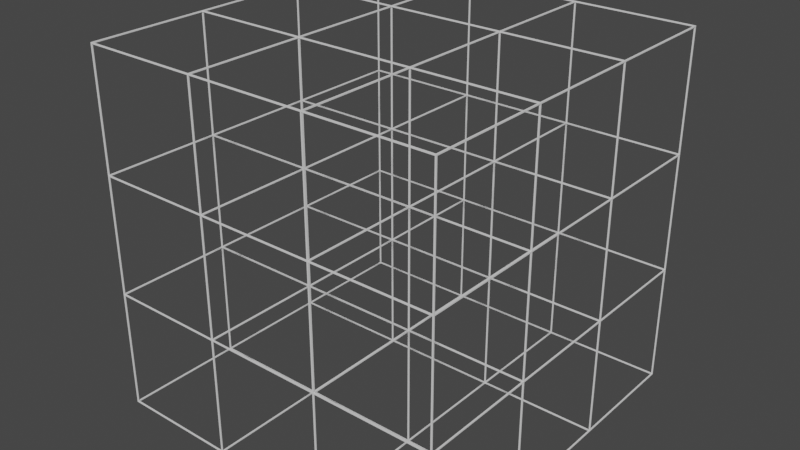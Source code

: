 # Source: matrix.blend  (saved by Blender 3.3.6; exported with 4.5.12 LTS)
import bpy
from mathutils import Matrix  # noqa: F401  (used for matrix-valued properties, if any)

bpy.ops.wm.read_factory_settings(use_empty=True)
scene = bpy.context.scene
scene.name = 'Scene'

# ---- collections
col_collection = bpy.data.collections.new('Collection'); scene.collection.children.link(col_collection)

# ---- world
world_world = bpy.data.worlds.new('World'); scene.world = world_world
world_world.use_nodes = True; world_world.node_tree.nodes.clear()
_N = world_world.node_tree.nodes; _L = world_world.node_tree.links
n0 = _N.new('ShaderNodeOutputWorld'); n0.name = 'World Output'; n0.location = (300, 300)
n1 = _N.new('ShaderNodeBackground'); n1.name = 'Background'; n1.location = (10, 300)
n1.inputs[0].default_value = (0.05088, 0.05088, 0.05088, 1.0)
_L.new(n1.outputs[0], n0.inputs[0])
n0.is_active_output = True
world_world.color = (0.05088, 0.05088, 0.05088)
world_world.use_sun_shadow = False
world_world.sun_shadow_jitter_overblur = 0.0

# ---- meshes
me_cube_001 = bpy.data.meshes.new('Cube.001')
me_cube_001.from_pydata([(-0.99, -1.01, 0.99), (-0.99, -1.01, 1.01), (-0.99, -0.99, 0.99), (-0.99, -0.99, 1.01), (0.99, -1.01, 0.99), (0.99, -1.01, 1.01), (0.99, -0.99, 0.99), (0.99, -0.99, 1.01), (1.01, -1.01, 0.99), (1.01, -1.01, 1.01), (1.01, -0.99, 0.99), (1.01, -0.99, 1.01), (-1.01, -1.01, 0.99), (-1.01, -1.01, 1.01), (-1.01, -0.99, 0.99), (-1.01, -0.99, 1.01), (-1.01, -0.99, 2.99), (0.99, -1.01, 2.99), (0.99, -0.99, 2.99), (1.01, -1.01, 2.99), (1.01, -0.99, 2.99), (0.99, -1.01, 3.01), (0.99, -0.99, 3.01), (1.01, -1.01, 3.01), (1.01, -0.99, 3.01), (-0.99, -1.01, 2.99), (-0.99, -0.99, 2.99), (-0.99, -1.01, 3.01), (-0.99, -0.99, 3.01), (-1.01, -1.01, 2.99), (-1.01, -1.01, 3.01), (-1.01, -0.99, 3.01), (2.99, -1.01, 0.99), (2.99, -1.01, 1.01), (2.99, -0.99, 0.99), (2.99, -0.99, 1.01), (3.01, -1.01, 0.99), (3.01, -1.01, 1.01), (3.01, -0.99, 0.99), (3.01, -0.99, 1.01), (2.99, -1.01, 2.99), (2.99, -0.99, 2.99), (2.99, -1.01, 3.01), (2.99, -0.99, 3.01), (3.01, -0.99, 2.99), (3.01, -1.01, 3.01), (3.01, -0.99, 3.01), (3.01, -1.01, 2.99), (-2.99, -1.01, 2.99), (-2.99, -0.99, 2.99), (-2.99, -1.01, 3.01), (-2.99, -1.01, 0.99), (-2.99, -1.01, 1.01), (-2.99, -0.99, 0.99), (-2.99, -0.99, 1.01), (-3.01, -1.01, 0.99), (-3.01, -1.01, 1.01), (-3.01, -0.99, 0.99), (-3.01, -0.99, 1.01), (-3.01, -1.01, 2.99), (-3.01, -0.99, 2.99), (-2.99, -0.99, 3.01), (-3.01, -1.01, 3.01), (-3.01, -0.99, 3.01), (2.99, -1.01, -0.99), (2.99, -0.99, -0.99), (3.01, -1.01, -0.99), (3.01, -0.99, -0.99), (0.99, -1.01, -0.99), (0.99, -0.99, -0.99), (1.01, -0.99, -0.99), (-1.01, -1.01, -0.99), (-1.01, -0.99, -0.99), (-2.99, -0.99, -0.99), (-3.01, -1.01, -0.99), (-3.01, -0.99, -0.99), (-2.99, -1.01, -1.01), (-3.01, -1.01, -1.01), (-3.01, -0.99, -1.01), (-1.01, -1.01, -1.01), (-1.01, -0.99, -1.01), (2.99, -1.01, -1.01), (2.99, -0.99, -1.01), (3.01, -1.01, -1.01), (3.01, -0.99, -1.01), (0.99, -1.01, -1.01), (0.99, -0.99, -1.01), (1.01, -1.01, -1.01), (1.01, -0.99, -1.01), (1.01, -1.01, -0.99), (-0.99, -1.01, -0.99), (-0.99, -0.99, -0.99), (-0.99, -1.01, -1.01), (-0.99, -0.99, -1.01), (-2.99, -1.01, -0.99), (-2.99, -0.99, -1.01), (-3.01, -0.99, -2.99), (-2.99, -0.99, -2.99), (-0.99, -1.01, -2.99), (-1.01, -1.01, -2.99), (-1.01, -0.99, -2.99), (-0.99, -0.99, -2.99), (0.99, -0.99, -2.99), (1.01, -1.01, -2.99), (1.01, -0.99, -2.99), (2.99, -1.01, -2.99), (2.99, -0.99, -2.99), (3.01, -1.01, -2.99), (3.01, -0.99, -2.99), (2.99, -1.01, -3.01), (2.99, -0.99, -3.01), (3.01, -1.01, -3.01), (3.01, -0.99, -3.01), (1.01, -1.01, -3.01), (1.01, -0.99, -3.01), (0.99, -1.01, -2.99), (0.99, -1.01, -3.01), (0.99, -0.99, -3.01), (-0.99, -1.01, -3.01), (-0.99, -0.99, -3.01), (-1.01, -1.01, -3.01), (-1.01, -0.99, -3.01), (-2.99, -1.01, -2.99), (-2.99, -1.01, -3.01), (-2.99, -0.99, -3.01), (-3.01, -1.01, -2.99), (-3.01, -1.01, -3.01), (-3.01, -0.99, -3.01), (-0.99, 0.99, 0.99), (-0.99, 0.99, 1.01), (0.99, 0.99, 0.99), (0.99, 0.99, 1.01), (1.01, 0.99, 0.99), (1.01, 0.99, 1.01), (-1.01, 0.99, 0.99), (-1.01, 0.99, 1.01), (0.99, 0.99, 2.99), (1.01, 0.99, 2.99), (0.99, 0.99, 3.01), (1.01, 0.99, 3.01), (-0.99, 0.99, 2.99), (-0.99, 0.99, 3.01), (-1.01, 0.99, 2.99), (-1.01, 0.99, 3.01), (2.99, 0.99, 0.99), (2.99, 0.99, 1.01), (3.01, 0.99, 0.99), (3.01, 0.99, 1.01), (2.99, 0.99, 3.01), (3.01, 0.99, 3.01), (2.99, 0.99, 2.99), (3.01, 0.99, 2.99), (-2.99, 0.99, 2.99), (-2.99, 0.99, 0.99), (-2.99, 0.99, 1.01), (-3.01, 0.99, 0.99), (-3.01, 0.99, 1.01), (-3.01, 0.99, 2.99), (-2.99, 0.99, 3.01), (-3.01, 0.99, 3.01), (2.99, 0.99, -0.99), (3.01, 0.99, -0.99), (0.99, 0.99, -0.99), (-1.01, 0.99, -0.99), (-3.01, 0.99, -0.99), (-3.01, 0.99, -1.01), (-0.99, 0.99, -1.01), (-1.01, 0.99, -1.01), (2.99, 0.99, -1.01), (3.01, 0.99, -1.01), (0.99, 0.99, -1.01), (1.01, 0.99, -0.99), (1.01, 0.99, -1.01), (-0.99, 0.99, -0.99), (-2.99, 0.99, -0.99), (-2.99, 0.99, -1.01), (-3.01, 0.99, -2.99), (-2.99, 0.99, -2.99), (-0.99, 0.99, -2.99), (1.01, 0.99, -2.99), (2.99, 0.99, -2.99), (3.01, 0.99, -2.99), (2.99, 0.99, -3.01), (3.01, 0.99, -3.01), (1.01, 0.99, -3.01), (0.99, 0.99, -2.99), (0.99, 0.99, -3.01), (-0.99, 0.99, -3.01), (-1.01, 0.99, -2.99), (-1.01, 0.99, -3.01), (-2.99, 0.99, -3.01), (-3.01, 0.99, -3.01), (-0.99, 1.01, 0.99), (-0.99, 1.01, 1.01), (0.99, 1.01, 0.99), (0.99, 1.01, 1.01), (1.01, 1.01, 0.99), (1.01, 1.01, 1.01), (-1.01, 1.01, 0.99), (-1.01, 1.01, 1.01), (0.99, 1.01, 2.99), (1.01, 1.01, 2.99), (0.99, 1.01, 3.01), (1.01, 1.01, 3.01), (-0.99, 1.01, 2.99), (-0.99, 1.01, 3.01), (-1.01, 1.01, 2.99), (-1.01, 1.01, 3.01), (2.99, 1.01, 0.99), (2.99, 1.01, 1.01), (3.01, 1.01, 0.99), (3.01, 1.01, 1.01), (2.99, 1.01, 2.99), (2.99, 1.01, 3.01), (3.01, 1.01, 3.01), (3.01, 1.01, 2.99), (-2.99, 1.01, 3.01), (-2.99, 1.01, 0.99), (-2.99, 1.01, 1.01), (-3.01, 1.01, 0.99), (-3.01, 1.01, 1.01), (-2.99, 1.01, 2.99), (-3.01, 1.01, 2.99), (-3.01, 1.01, 3.01), (2.99, 1.01, -0.99), (3.01, 1.01, -0.99), (0.99, 1.01, -0.99), (1.01, 1.01, -0.99), (-1.01, 1.01, -0.99), (-3.01, 1.01, -0.99), (-2.99, 1.01, -1.01), (-3.01, 1.01, -1.01), (-1.01, 1.01, -1.01), (2.99, 1.01, -1.01), (3.01, 1.01, -1.01), (0.99, 1.01, -1.01), (1.01, 1.01, -1.01), (-0.99, 1.01, -0.99), (-0.99, 1.01, -1.01), (-2.99, 1.01, -0.99), (-3.01, 1.01, -2.99), (-2.99, 1.01, -2.99), (-0.99, 1.01, -2.99), (0.99, 1.01, -2.99), (1.01, 1.01, -2.99), (2.99, 1.01, -2.99), (3.01, 1.01, -2.99), (2.99, 1.01, -3.01), (3.01, 1.01, -3.01), (1.01, 1.01, -3.01), (0.99, 1.01, -3.01), (-0.99, 1.01, -3.01), (-1.01, 1.01, -2.99), (-1.01, 1.01, -3.01), (-2.99, 1.01, -3.01), (-3.01, 1.01, -3.01), (-0.99, -2.99, 0.99), (-0.99, -2.99, 1.01), (0.99, -2.99, 0.99), (0.99, -2.99, 1.01), (1.01, -2.99, 0.99), (1.01, -2.99, 1.01), (-1.01, -2.99, 0.99), (-1.01, -2.99, 1.01), (0.99, -2.99, 2.99), (1.01, -2.99, 2.99), (0.99, -2.99, 3.01), (1.01, -2.99, 3.01), (-0.99, -2.99, 2.99), (-0.99, -2.99, 3.01), (-1.01, -2.99, 2.99), (-1.01, -2.99, 3.01), (2.99, -2.99, 0.99), (2.99, -2.99, 1.01), (3.01, -2.99, 0.99), (3.01, -2.99, 1.01), (2.99, -2.99, 2.99), (2.99, -2.99, 3.01), (3.01, -2.99, 3.01), (3.01, -2.99, 2.99), (-2.99, -2.99, 2.99), (-2.99, -2.99, 0.99), (-2.99, -2.99, 1.01), (-3.01, -2.99, 0.99), (-3.01, -2.99, 1.01), (-3.01, -2.99, 2.99), (-2.99, -2.99, 3.01), (-3.01, -2.99, 3.01), (2.99, -2.99, -0.99), (3.01, -2.99, -0.99), (0.99, -2.99, -0.99), (-1.01, -2.99, -0.99), (-2.99, -2.99, -0.99), (-3.01, -2.99, -0.99), (-3.01, -2.99, -1.01), (-0.99, -2.99, -1.01), (-1.01, -2.99, -1.01), (2.99, -2.99, -1.01), (3.01, -2.99, -1.01), (0.99, -2.99, -1.01), (1.01, -2.99, -1.01), (1.01, -2.99, -0.99), (-0.99, -2.99, -0.99), (-2.99, -2.99, -1.01), (-2.99, -2.99, -2.99), (-3.01, -2.99, -2.99), (-0.99, -2.99, -2.99), (0.99, -2.99, -2.99), (1.01, -2.99, -2.99), (2.99, -2.99, -2.99), (3.01, -2.99, -2.99), (2.99, -2.99, -3.01), (3.01, -2.99, -3.01), (1.01, -2.99, -3.01), (0.99, -2.99, -3.01), (-0.99, -2.99, -3.01), (-1.01, -2.99, -2.99), (-1.01, -2.99, -3.01), (-2.99, -2.99, -3.01), (-3.01, -2.99, -3.01), (-0.99, -3.01, 0.99), (-0.99, -3.01, 1.01), (0.99, -3.01, 0.99), (0.99, -3.01, 1.01), (1.01, -3.01, 0.99), (1.01, -3.01, 1.01), (-1.01, -3.01, 0.99), (-1.01, -3.01, 1.01), (-0.99, -3.01, 2.99), (-1.01, -3.01, 2.99), (0.99, -3.01, 2.99), (1.01, -3.01, 2.99), (0.99, -3.01, 3.01), (1.01, -3.01, 3.01), (-0.99, -3.01, 3.01), (-1.01, -3.01, 3.01), (2.99, -3.01, 0.99), (2.99, -3.01, 1.01), (3.01, -3.01, 0.99), (3.01, -3.01, 1.01), (2.99, -3.01, 2.99), (2.99, -3.01, 3.01), (3.01, -3.01, 3.01), (3.01, -3.01, 2.99), (-2.99, -3.01, 2.99), (-2.99, -3.01, 0.99), (-2.99, -3.01, 1.01), (-3.01, -3.01, 0.99), (-3.01, -3.01, 1.01), (-3.01, -3.01, 2.99), (-2.99, -3.01, 3.01), (-3.01, -3.01, 3.01), (2.99, -3.01, -0.99), (3.01, -3.01, -0.99), (0.99, -3.01, -0.99), (1.01, -3.01, -0.99), (-1.01, -3.01, -0.99), (-2.99, -3.01, -0.99), (-3.01, -3.01, -0.99), (-2.99, -3.01, -1.01), (-3.01, -3.01, -1.01), (-1.01, -3.01, -1.01), (2.99, -3.01, -1.01), (3.01, -3.01, -1.01), (0.99, -3.01, -1.01), (1.01, -3.01, -1.01), (-0.99, -3.01, -0.99), (-0.99, -3.01, -1.01), (-2.99, -3.01, -2.99), (-1.01, -3.01, -2.99), (2.99, -3.01, -2.99), (3.01, -3.01, -2.99), (2.99, -3.01, -3.01), (3.01, -3.01, -3.01), (1.01, -3.01, -2.99), (1.01, -3.01, -3.01), (0.99, -3.01, -2.99), (0.99, -3.01, -3.01), (-0.99, -3.01, -2.99), (-0.99, -3.01, -3.01), (-1.01, -3.01, -3.01), (-2.99, -3.01, -3.01), (-3.01, -3.01, -2.99), (-3.01, -3.01, -3.01), (-0.99, 2.99, 0.99), (-0.99, 2.99, 1.01), (0.99, 2.99, 0.99), (0.99, 2.99, 1.01), (1.01, 2.99, 0.99), (1.01, 2.99, 1.01), (-1.01, 2.99, 0.99), (-1.01, 2.99, 1.01), (-1.01, 2.99, 2.99), (0.99, 2.99, 2.99), (1.01, 2.99, 2.99), (0.99, 2.99, 3.01), (1.01, 2.99, 3.01), (-0.99, 2.99, 2.99), (-0.99, 2.99, 3.01), (-1.01, 2.99, 3.01), (2.99, 2.99, 0.99), (2.99, 2.99, 1.01), (3.01, 2.99, 0.99), (3.01, 2.99, 1.01), (2.99, 2.99, 2.99), (2.99, 2.99, 3.01), (3.01, 2.99, 3.01), (3.01, 2.99, 2.99), (-2.99, 2.99, 0.99), (-2.99, 2.99, 1.01), (-3.01, 2.99, 0.99), (-3.01, 2.99, 1.01), (-2.99, 2.99, 2.99), (-3.01, 2.99, 2.99), (-2.99, 2.99, 3.01), (-3.01, 2.99, 3.01), (2.99, 2.99, -0.99), (3.01, 2.99, -0.99), (0.99, 2.99, -0.99), (1.01, 2.99, -0.99), (-1.01, 2.99, -0.99), (-3.01, 2.99, -0.99), (-3.01, 2.99, -1.01), (-1.01, 2.99, -1.01), (2.99, 2.99, -1.01), (3.01, 2.99, -1.01), (0.99, 2.99, -1.01), (1.01, 2.99, -1.01), (-0.99, 2.99, -0.99), (-0.99, 2.99, -1.01), (-2.99, 2.99, -0.99), (-2.99, 2.99, -1.01), (-2.99, 2.99, -2.99), (-0.99, 2.99, -2.99), (0.99, 2.99, -2.99), (2.99, 2.99, -2.99), (3.01, 2.99, -2.99), (2.99, 2.99, -3.01), (3.01, 2.99, -3.01), (1.01, 2.99, -2.99), (1.01, 2.99, -3.01), (0.99, 2.99, -3.01), (-0.99, 2.99, -3.01), (-1.01, 2.99, -2.99), (-1.01, 2.99, -3.01), (-2.99, 2.99, -3.01), (-3.01, 2.99, -2.99), (-3.01, 2.99, -3.01), (-0.99, 3.01, 0.99), (-0.99, 3.01, 1.01), (0.99, 3.01, 0.99), (0.99, 3.01, 1.01), (1.01, 3.01, 0.99), (1.01, 3.01, 1.01), (-1.01, 3.01, 0.99), (-1.01, 3.01, 1.01), (-0.99, 3.01, 2.99), (0.99, 3.01, 2.99), (1.01, 3.01, 2.99), (0.99, 3.01, 3.01), (1.01, 3.01, 3.01), (-0.99, 3.01, 3.01), (-1.01, 3.01, 2.99), (-1.01, 3.01, 3.01), (2.99, 3.01, 0.99), (2.99, 3.01, 1.01), (3.01, 3.01, 0.99), (3.01, 3.01, 1.01), (2.99, 3.01, 2.99), (2.99, 3.01, 3.01), (3.01, 3.01, 2.99), (3.01, 3.01, 3.01), (-2.99, 3.01, 2.99), (-2.99, 3.01, 3.01), (-2.99, 3.01, 0.9902), (-2.99, 3.01, 1.01), (-3.01, 3.01, 0.9902), (-3.01, 3.01, 1.01), (-3.01, 3.01, 2.99), (-3.01, 3.01, 3.01), (2.99, 3.01, -0.99), (3.01, 3.01, -0.99), (0.99, 3.01, -0.99), (1.01, 3.01, -0.99), (-1.01, 3.01, -0.99), (-2.99, 3.01, -0.99), (-3.01, 3.01, -0.99), (-3.01, 3.01, -1.01), (-0.99, 3.01, -1.01), (-1.01, 3.01, -1.01), (2.99, 3.01, -1.01), (3.01, 3.01, -1.01), (0.99, 3.01, -1.01), (1.01, 3.01, -1.01), (-0.99, 3.01, -0.99), (-2.99, 3.01, -1.01), (-1.01, 3.01, -2.99), (-0.99, 3.01, -2.99), (0.99, 3.01, -2.99), (2.99, 3.01, -2.99), (3.01, 3.01, -2.99), (2.99, 3.01, -3.01), (3.01, 3.01, -3.01), (1.01, 3.01, -2.99), (1.01, 3.01, -3.01), (0.99, 3.01, -3.01), (-0.99, 3.01, -3.01), (-1.01, 3.01, -3.01), (-2.99, 3.01, -2.99), (-2.99, 3.01, -3.01), (-3.01, 3.01, -2.99), (-3.01, 3.01, -3.01)], [(260, 8), (32, 272), (281, 51), (12, 262), (144, 34), (10, 132), (296, 79), (263, 13), (133, 11), (35, 145), (170, 86), (52, 282), (80, 167), (154, 54), (15, 135), (273, 33), (9, 261), (134, 14), (53, 153), (85, 299), (290, 68), (69, 162), (160, 65), (72, 163), (2, 128), (130, 6), (7, 131), (129, 3), (136, 18), (106, 180), (20, 137), (168, 82), (394, 201), (197, 389), (408, 217), (401, 209), (391, 199), (198, 390), (193, 385), (384, 192), (228, 420), (388, 196), (423, 232), (64, 288), (291, 71), (17, 264), (309, 105), (258, 4), (257, 1), (81, 297), (256, 0), (259, 5), (265, 19), (200, 393), (387, 195), (409, 218), (235, 426), (233, 424), (435, 245), (400, 208), (386, 194), (224, 416), (226, 418)], [(1, 3, 26, 25), (120, 118, 315, 317), (2, 6, 4, 0), (7, 3, 1, 5), (11, 9, 33, 35), (4, 6, 69, 68), (9, 11, 20, 19), (70, 88, 172, 171), (2, 0, 90, 91), (16, 142, 140, 26), (25, 29, 16, 26), (78, 75, 164, 165), (15, 13, 29, 16), (98, 99, 316, 306), (7, 5, 17, 18), (100, 101, 178, 188), (22, 21, 23, 24), (104, 179, 185, 102), (119, 121, 189, 187), (87, 89, 301, 300), (18, 17, 25, 26), (21, 22, 28, 27), (16, 29, 48, 49), (27, 28, 31, 30), (115, 307, 308, 103), (8, 10, 34, 32), (38, 39, 37, 36), (38, 36, 66, 67), (37, 39, 44, 47), (40, 47, 44, 41), (24, 23, 42, 43), (19, 20, 41, 40), (47, 44, 46, 45), (43, 42, 45, 46), (36, 37, 275, 274), (57, 58, 156, 155), (35, 33, 40, 41), (49, 61, 50, 48), (83, 66, 289, 298), (30, 31, 61, 50), (41, 150, 151, 44), (13, 15, 54, 52), (14, 12, 51, 53), (55, 56, 58, 57), (94, 292, 303, 76), (53, 51, 94, 73), (58, 56, 59, 60), (52, 54, 49, 48), (50, 61, 63, 62), (111, 107, 310, 312), (60, 59, 62, 63), (67, 66, 83, 84), (67, 84, 169, 161), (32, 34, 65, 64), (47, 279, 276, 40), (39, 38, 146, 147), (95, 175, 174, 73), (56, 55, 283, 284), (10, 8, 89, 70), (12, 14, 72, 71), (108, 112, 183, 181), (74, 75, 78, 77), (55, 57, 75, 74), (112, 110, 182, 183), (73, 95, 76, 94), (22, 24, 139, 138), (88, 87, 103, 104), (68, 69, 91, 90), (82, 81, 87, 88), (70, 88, 87, 89), (64, 65, 70, 89), (126, 123, 318, 319), (90, 92, 93, 91), (86, 85, 92, 93), (45, 42, 277, 278), (80, 79, 76, 95), (71, 72, 73, 94), (97, 96, 125, 122), (95, 76, 122, 97), (109, 111, 312, 311), (77, 78, 96, 125), (101, 100, 99, 98), (79, 80, 100, 99), (23, 21, 266, 267), (93, 92, 98, 101), (115, 103, 104, 102), (85, 86, 102, 115), (43, 46, 149, 148), (81, 82, 106, 105), (84, 83, 107, 108), (109, 110, 112, 111), (108, 107, 111, 112), (110, 109, 113, 114), (122, 125, 305, 304), (96, 97, 177, 176), (105, 106, 104, 103), (117, 116, 118, 119), (114, 113, 116, 117), (124, 127, 191, 190), (115, 102, 101, 98), (62, 59, 285, 287), (119, 118, 120, 121), (121, 120, 123, 124), (99, 100, 97, 122), (125, 96, 127, 126), (48, 50, 286, 280), (124, 123, 126, 127), (174, 163, 228, 239), (186, 187, 251, 250), (151, 215, 212, 150), (132, 171, 227, 196), (167, 175, 230, 232), (149, 151, 215, 214), (162, 130, 194, 226), (175, 174, 239, 230), (185, 179, 244, 243), (150, 137, 201, 212), (170, 166, 238, 235), (184, 186, 250, 249), (139, 148, 213, 203), (160, 144, 208, 224), (173, 162, 226, 237), (146, 161, 225, 210), (166, 238, 237, 173), (179, 180, 245, 244), (171, 160, 224, 227), (182, 184, 249, 247), (158, 216, 221, 152), (168, 172, 236, 233), (129, 131, 195, 193), (147, 146, 210, 211), (157, 159, 223, 222), (172, 171, 227, 236), (130, 128, 192, 194), (144, 132, 196, 208), (159, 158, 216, 223), (181, 183, 248, 246), (133, 145, 209, 197), (152, 154, 218, 221), (183, 182, 247, 248), (156, 157, 222, 220), (169, 181, 246, 234), (143, 141, 205, 207), (161, 169, 234, 225), (180, 168, 233, 245), (140, 204, 206, 142), (49, 152, 158, 61), (91, 93, 166, 173), (114, 117, 186, 184), (63, 61, 158, 159), (31, 28, 141, 143), (127, 96, 176, 191), (60, 63, 159, 157), (46, 44, 151, 149), (254, 255, 447, 445), (239, 230, 431, 430), (255, 240, 446, 447), (231, 229, 421, 422), (202, 203, 396, 395), (242, 433, 443, 252), (221, 412, 414, 216), (251, 253, 444, 442), (212, 404, 407, 215), (241, 432, 446, 240), (206, 392, 397, 204), (213, 214, 406, 405), (148, 149, 214, 213), (178, 185, 243, 242), (177, 176, 240, 241), (128, 173, 237, 192), (140, 129, 193, 204), (175, 177, 241, 230), (163, 134, 198, 228), (151, 147, 211, 215), (135, 142, 206, 199), (187, 189, 253, 251), (176, 165, 231, 240), (145, 150, 212, 209), (188, 252, 242, 178), (153, 174, 239, 217), (137, 133, 197, 201), (164, 155, 219, 229), (142, 152, 221, 206), (131, 136, 200, 195), (189, 190, 254, 253), (166, 178, 242, 238), (138, 139, 203, 202), (177, 188, 252, 241), (188, 167, 232, 252), (165, 164, 229, 231), (158, 143, 207, 216), (191, 176, 240, 255), (190, 191, 255, 254), (134, 153, 217, 198), (172, 179, 244, 236), (154, 135, 199, 218), (136, 140, 204, 200), (185, 170, 235, 243), (155, 156, 220, 219), (141, 138, 202, 205), (308, 307, 376, 374), (277, 267, 333, 341), (272, 288, 352, 336), (290, 302, 366, 354), (289, 274, 338, 353), (302, 366, 367, 295), (309, 308, 374, 370), (288, 301, 355, 352), (313, 311, 372, 375), (259, 257, 321, 323), (287, 285, 349, 351), (300, 297, 362, 365), (256, 258, 322, 320), (274, 275, 339, 338), (280, 344, 350, 286), (301, 300, 365, 355), (260, 272, 336, 324), (286, 287, 351, 350), (312, 310, 371, 373), (273, 261, 325, 337), (285, 284, 348, 349), (311, 312, 373, 372), (282, 280, 344, 346), (310, 298, 363, 371), (270, 329, 328, 268), (298, 289, 353, 363), (297, 309, 370, 362), (269, 271, 335, 334), (308, 300, 365, 374), (268, 264, 330, 328), (284, 283, 347, 348), (299, 307, 376, 364), (266, 269, 334, 332), (281, 262, 326, 345), (319, 318, 381, 383), (263, 282, 346, 327), (74, 77, 294, 293), (27, 30, 271, 269), (29, 25, 268, 270), (116, 113, 313, 314), (92, 90, 302, 295), (50, 62, 287, 286), (47, 45, 278, 279), (125, 126, 319, 305), (323, 322, 324, 325), (322, 323, 321, 320), (320, 321, 327, 326), (327, 321, 328, 329), (330, 331, 333, 332), (323, 325, 331, 330), (330, 332, 334, 328), (328, 334, 335, 329), (337, 336, 338, 339), (325, 324, 336, 337), (333, 331, 340, 341), (341, 340, 343, 342), (337, 339, 343, 340), (329, 335, 350, 344), (326, 327, 346, 345), (345, 346, 348, 347), (348, 346, 344, 349), (349, 344, 350, 351), (338, 336, 352, 353), (324, 322, 354, 355), (320, 326, 356, 366), (345, 347, 358, 357), (357, 358, 360, 359), (366, 356, 361, 367), (363, 362, 370, 371), (355, 354, 364, 365), (353, 352, 362, 363), (362, 352, 355, 365), (364, 354, 366, 367), (361, 356, 357, 359), (359, 360, 382, 368), (367, 361, 369, 378), (365, 364, 376, 374), (371, 370, 372, 373), (375, 374, 376, 377), (372, 370, 374, 375), (377, 376, 378, 379), (380, 369, 368, 381), (379, 378, 369, 380), (381, 368, 382, 383), (295, 299, 364, 367), (265, 276, 340, 331), (314, 313, 375, 377), (292, 303, 359, 357), (258, 290, 354, 322), (279, 278, 342, 343), (303, 296, 361, 359), (301, 260, 324, 355), (276, 340, 343, 279), (315, 314, 377, 379), (291, 292, 357, 356), (278, 277, 341, 342), (307, 306, 378, 376), (305, 304, 368, 382), (302, 256, 320, 366), (257, 268, 328, 321), (304, 303, 359, 368), (262, 291, 356, 326), (275, 279, 343, 339), (270, 263, 327, 329), (306, 316, 369, 378), (276, 273, 337, 340), (317, 315, 379, 380), (294, 305, 382, 360), (292, 281, 345, 357), (261, 265, 331, 325), (283, 293, 358, 347), (280, 270, 329, 344), (264, 259, 323, 330), (316, 304, 368, 369), (296, 316, 369, 361), (271, 286, 350, 335), (267, 266, 332, 333), (318, 317, 380, 381), (306, 295, 367, 378), (293, 294, 360, 358), (305, 319, 383, 382), (419, 416, 480, 483), (437, 440, 504, 501), (414, 473, 472, 412), (424, 427, 493, 490), (385, 387, 451, 449), (403, 402, 466, 467), (413, 415, 479, 478), (427, 419, 483, 493), (386, 384, 448, 450), (400, 388, 452, 464), (415, 414, 473, 479), (436, 438, 502, 500), (389, 401, 465, 453), (412, 409, 475, 472), (438, 437, 501, 502), (411, 413, 478, 477), (425, 436, 500, 491), (399, 398, 461, 463), (417, 425, 491, 481), (435, 424, 490, 499), (397, 456, 462, 392), (427, 439, 503, 493), (398, 395, 459, 461), (410, 411, 477, 476), (434, 426, 492, 498), (393, 397, 456, 457), (409, 391, 455, 475), (428, 429, 488, 494), (446, 510, 508, 432), (390, 408, 474, 454), (439, 503, 498, 434), (445, 447, 511, 509), (430, 485, 495, 431), (429, 433, 497, 488), (447, 446, 510, 511), (414, 399, 463, 473), (422, 421, 486, 487), (443, 423, 489, 496), (244, 439, 434, 243), (219, 220, 411, 410), (225, 234, 425, 417), (207, 205, 398, 399), (248, 247, 437, 438), (246, 248, 438, 436), (227, 236, 427, 419), (223, 216, 414, 415), (222, 223, 415, 413), (211, 210, 402, 403), (238, 429, 428, 237), (249, 250, 441, 440), (214, 215, 407, 406), (448, 449, 451, 450), (450, 451, 453, 452), (455, 454, 474, 475), (449, 448, 454, 455), (449, 455, 462, 456), (453, 451, 457, 458), (458, 457, 459, 460), (458, 460, 469, 468), (459, 457, 456, 461), (461, 456, 462, 463), (452, 453, 465, 464), (464, 465, 467, 466), (468, 469, 471, 470), (467, 465, 468, 470), (463, 462, 472, 473), (475, 474, 476, 477), (472, 478, 479, 473), (475, 477, 478, 472), (464, 466, 481, 480), (480, 481, 491, 490), (450, 452, 483, 482), (484, 494, 488, 489), (454, 448, 494, 484), (476, 474, 485, 486), (487, 495, 508, 510), (486, 485, 495, 487), (489, 488, 497, 496), (484, 489, 495, 485), (482, 483, 493, 492), (480, 490, 493, 483), (482, 492, 488, 494), (492, 493, 503, 498), (499, 500, 502, 501), (490, 491, 500, 499), (499, 501, 504, 503), (503, 504, 505, 498), (497, 506, 507, 496), (498, 505, 506, 497), (508, 509, 511, 510), (496, 507, 509, 508), (439, 435, 499, 503), (402, 417, 481, 466), (428, 418, 482, 494), (416, 400, 464, 480), (396, 405, 469, 460), (440, 441, 505, 504), (426, 429, 488, 492), (404, 394, 458, 468), (418, 386, 450, 482), (406, 407, 470, 471), (423, 431, 495, 489), (388, 419, 483, 452), (407, 470, 468, 404), (441, 442, 506, 505), (430, 420, 484, 485), (405, 406, 471, 469), (433, 434, 498, 497), (384, 428, 494, 448), (397, 385, 449, 456), (431, 432, 508, 495), (420, 390, 454, 484), (407, 403, 467, 470), (391, 392, 462, 455), (442, 444, 507, 506), (446, 422, 487, 510), (401, 404, 468, 465), (443, 496, 497, 433), (408, 430, 485, 474), (394, 389, 453, 458), (421, 410, 476, 486), (392, 412, 472, 462), (387, 393, 457, 451), (444, 445, 509, 507), (395, 396, 460, 459), (432, 443, 496, 508), (296, 291, 420, 423), (317, 316, 443, 444), (314, 307, 434, 441), (245, 247, 254, 241), (106, 110, 124, 97), (309, 311, 318, 304), (313, 440, 439, 308), (315, 442, 433, 306), (318, 445, 432, 304), (109, 105, 122, 123), (180, 177, 190, 182), (432, 445, 437, 435), (309, 435, 437, 311), (299, 290, 418, 426), (297, 288, 416, 424), (224, 233, 230, 239), (65, 82, 95, 73), (292, 288, 297, 303), (64, 94, 76, 81), (168, 160, 174, 175), (424, 416, 430, 431), (209, 208, 217, 218), (35, 34, 53, 54), (273, 272, 281, 282), (261, 260, 388, 389), (257, 256, 384, 385), (282, 281, 408, 409), (33, 52, 51, 32), (145, 154, 153, 144), (400, 401, 409, 408), (263, 391, 390, 262), (259, 387, 386, 258), (272, 273, 401, 400), (212, 221, 216, 213), (41, 49, 61, 43), (276, 280, 286, 277), (267, 265, 394, 396), (269, 268, 397, 398), (40, 42, 50, 48), (158, 152, 150, 148), (405, 414, 412, 404), (271, 399, 392, 270), (266, 395, 393, 264), (276, 277, 405, 404), (48, 59, 125, 122), (25, 29, 99, 98), (19, 17, 115, 103), (40, 105, 107, 47), (152, 157, 176, 177), (150, 180, 181, 151), (136, 185, 179, 137), (142, 188, 178, 140), (413, 446, 432, 412), (404, 435, 436, 407), (222, 221, 241, 240), (215, 246, 245, 212), (201, 244, 243, 200), (204, 242, 252, 206), (44, 108, 106, 41), (60, 49, 97, 96), (285, 280, 304, 305), (279, 310, 309, 276), (16, 26, 101, 100), (18, 20, 104, 102), (265, 308, 307, 264), (270, 268, 306, 316), (284, 282, 409, 411), (273, 275, 403, 401), (288, 289, 417, 416), (293, 292, 430, 421), (309, 310, 436, 435), (261, 389, 387, 259), (290, 301, 419, 418), (257, 385, 391, 263), (420, 291, 302, 428), (392, 443, 433, 397), (393, 434, 439, 394), (394, 265, 264, 393), (422, 431, 303, 294), (300, 299, 426, 427), (298, 297, 424, 425), (274, 272, 400, 402), (281, 283, 410, 408), (388, 260, 258, 386), (295, 296, 423, 429), (384, 256, 262, 390), (412, 280, 285, 413)])
_uv = me_cube_001.uv_layers.new(name='UVMap')
_uv.uv.foreach_set('vector', [0.875, 0.75, 0.875, 0.5, 0.875, 0.5, 0.875, 0.75, 0.375, 0.75, 0.375, 0.75, 0.375, 0.75, 0.375, 0.75, 0.125, 0.5, 0.375, 0.5, 0.375, 0.75, 0.125, 0.75, 0.625, 0.5, 0.875, 0.5, 0.875, 0.75, 0.625, 0.75, 0.625, 0.5, 0.625, 0.75, 0.625, 0.75, 0.625, 0.5, 0.375, 0.75, 0.375, 0.5, 0.375, 0.5, 0.375, 0.75, 0.625, 0.75, 0.625, 0.5, 0.625, 0.5, 0.625, 0.75, 0.375, 0.5, 0.375, 0.5, 0.375, 0.5, 0.375, 0.5, 0.125, 0.5, 0.125, 0.75, 0.125, 0.75, 0.125, 0.5, 0.875, 0.5, 0.875, 0.5, 0.875, 0.5, 0.875, 0.5, 0.875, 0.75, 0.875, 0.75, 0.875, 0.5, 0.875, 0.5, 0.375, 0.25, 0.375, 0.25, 0.375, 0.25, 0.375, 0.25, 0.625, 0.25, 0.625, 0.0, 0.625, 0.0, 0.625, 0.25, 0.375, 0.75, 0.375, 0.75, 0.375, 0.75, 0.375, 0.75, 0.625, 0.5, 0.625, 0.75, 0.625, 0.75, 0.625, 0.5, 0.375, 0.5, 0.375, 0.5, 0.375, 0.5, 0.375, 0.5, 0.625, 0.5, 0.625, 0.75, 0.625, 0.75, 0.625, 0.5, 0.375, 0.5, 0.375, 0.5, 0.375, 0.5, 0.375, 0.5, 0.375, 0.5, 0.375, 0.5, 0.375, 0.5, 0.375, 0.5, 0.375, 0.75, 0.375, 0.75, 0.375, 0.75, 0.375, 0.75, 0.625, 0.5, 0.625, 0.75, 0.625, 0.75, 0.625, 0.5, 0.625, 0.75, 0.625, 0.5, 0.625, 0.5, 0.625, 0.75, 0.875, 0.5, 0.875, 0.75, 0.875, 0.75, 0.875, 0.5, 0.625, 0.75, 0.625, 0.5, 0.625, 0.5, 0.625, 0.75, 0.375, 0.75, 0.375, 0.75, 0.375, 0.75, 0.375, 0.75, 0.375, 0.75, 0.375, 0.5, 0.375, 0.5, 0.375, 0.75, 0.375, 0.5, 0.625, 0.5, 0.625, 0.75, 0.375, 0.75, 0.375, 0.5, 0.375, 0.75, 0.375, 0.75, 0.375, 0.5, 0.625, 0.75, 0.625, 0.5, 0.625, 0.5, 0.625, 0.75, 0.625, 0.75, 0.625, 0.75, 0.625, 0.5, 0.625, 0.5, 0.625, 0.5, 0.625, 0.75, 0.625, 0.75, 0.625, 0.5, 0.625, 0.75, 0.625, 0.5, 0.625, 0.5, 0.625, 0.75, 0.625, 0.75, 0.625, 0.5, 0.625, 0.5, 0.625, 0.75, 0.625, 0.5, 0.625, 0.75, 0.625, 0.75, 0.625, 0.5, 0.375, 0.75, 0.625, 0.75, 0.625, 0.75, 0.375, 0.75, 0.375, 0.25, 0.625, 0.25, 0.625, 0.25, 0.375, 0.25, 0.625, 0.5, 0.625, 0.75, 0.625, 0.75, 0.625, 0.5, 0.625, 0.5, 0.625, 0.5, 0.625, 0.75, 0.625, 0.75, 0.375, 0.75, 0.375, 0.75, 0.375, 0.75, 0.375, 0.75, 0.625, 0.75, 0.625, 0.5, 0.625, 0.5, 0.625, 0.75, 0.625, 0.5, 0.625, 0.5, 0.625, 0.5, 0.625, 0.5, 0.625, 0.0, 0.625, 0.25, 0.625, 0.25, 0.625, 0.0, 0.125, 0.5, 0.125, 0.75, 0.125, 0.75, 0.125, 0.5, 0.375, 0.0, 0.625, 0.0, 0.625, 0.25, 0.375, 0.25, 0.125, 0.75, 0.125, 0.75, 0.125, 0.75, 0.125, 0.75, 0.125, 0.5, 0.125, 0.75, 0.125, 0.75, 0.125, 0.5, 0.625, 0.25, 0.625, 0.0, 0.625, 0.0, 0.625, 0.25, 0.625, 0.0, 0.625, 0.25, 0.625, 0.25, 0.625, 0.0, 0.625, 0.0, 0.625, 0.25, 0.625, 0.25, 0.625, 0.0, 0.375, 0.75, 0.375, 0.75, 0.375, 0.75, 0.375, 0.75, 0.625, 0.25, 0.625, 0.0, 0.625, 0.0, 0.625, 0.25, 0.375, 0.5, 0.375, 0.75, 0.375, 0.75, 0.375, 0.5, 0.375, 0.5, 0.375, 0.5, 0.375, 0.5, 0.375, 0.5, 0.375, 0.75, 0.375, 0.5, 0.375, 0.5, 0.375, 0.75, 0.625, 0.75, 0.625, 0.75, 0.625, 0.75, 0.625, 0.75, 0.625, 0.5, 0.375, 0.5, 0.375, 0.5, 0.625, 0.5, 0.125, 0.5, 0.125, 0.5, 0.125, 0.5, 0.125, 0.5, 0.625, 0.0, 0.375, 0.0, 0.375, 0.0, 0.625, 0.0, 0.375, 0.5, 0.375, 0.75, 0.375, 0.75, 0.375, 0.5, 0.125, 0.75, 0.125, 0.5, 0.125, 0.5, 0.125, 0.75, 0.375, 0.5, 0.375, 0.5, 0.375, 0.5, 0.375, 0.5, 0.375, 0.0, 0.375, 0.25, 0.375, 0.25, 0.375, 0.0, 0.375, 0.0, 0.375, 0.25, 0.375, 0.25, 0.375, 0.0, 0.375, 0.5, 0.375, 0.5, 0.375, 0.5, 0.375, 0.5, 0.125, 0.5, 0.125, 0.5, 0.125, 0.75, 0.125, 0.75, 0.625, 0.5, 0.625, 0.5, 0.625, 0.5, 0.625, 0.5, 0.375, 0.5, 0.375, 0.75, 0.375, 0.75, 0.375, 0.5, 0.375, 0.75, 0.375, 0.5, 0.375, 0.5, 0.375, 0.75, 0.375, 0.5, 0.375, 0.75, 0.375, 0.75, 0.375, 0.5, 0.375, 0.5, 0.375, 0.5, 0.375, 0.75, 0.375, 0.75, 0.375, 0.75, 0.375, 0.5, 0.375, 0.5, 0.375, 0.75, 0.375, 0.75, 0.375, 0.75, 0.375, 0.75, 0.375, 0.75, 0.375, 0.75, 0.375, 0.75, 0.375, 0.5, 0.375, 0.5, 0.375, 0.5, 0.375, 0.75, 0.375, 0.75, 0.375, 0.5, 0.625, 0.75, 0.625, 0.75, 0.625, 0.75, 0.625, 0.75, 0.125, 0.5, 0.125, 0.75, 0.125, 0.75, 0.125, 0.5, 0.125, 0.75, 0.125, 0.5, 0.125, 0.5, 0.125, 0.75, 0.125, 0.5, 0.125, 0.5, 0.125, 0.75, 0.125, 0.75, 0.125, 0.5, 0.125, 0.75, 0.125, 0.75, 0.125, 0.5, 0.375, 0.75, 0.375, 0.75, 0.375, 0.75, 0.375, 0.75, 0.375, 0.0, 0.375, 0.25, 0.375, 0.25, 0.375, 0.0, 0.125, 0.5, 0.125, 0.5, 0.125, 0.75, 0.125, 0.75, 0.125, 0.75, 0.125, 0.5, 0.125, 0.5, 0.125, 0.75, 0.625, 0.75, 0.625, 0.75, 0.625, 0.75, 0.625, 0.75, 0.375, 0.5, 0.375, 0.75, 0.375, 0.75, 0.375, 0.5, 0.375, 0.75, 0.375, 0.75, 0.375, 0.5, 0.375, 0.5, 0.375, 0.75, 0.375, 0.5, 0.375, 0.5, 0.375, 0.75, 0.625, 0.5, 0.625, 0.5, 0.625, 0.5, 0.625, 0.5, 0.375, 0.75, 0.375, 0.5, 0.375, 0.5, 0.375, 0.75, 0.375, 0.5, 0.375, 0.75, 0.375, 0.75, 0.375, 0.5, 0.375, 0.75, 0.375, 0.5, 0.375, 0.5, 0.375, 0.75, 0.375, 0.5, 0.375, 0.75, 0.375, 0.75, 0.375, 0.5, 0.375, 0.5, 0.375, 0.75, 0.375, 0.75, 0.375, 0.5, 0.375, 0.75, 0.375, 0.75, 0.375, 0.75, 0.375, 0.75, 0.375, 0.5, 0.375, 0.5, 0.375, 0.5, 0.375, 0.5, 0.375, 0.75, 0.375, 0.5, 0.375, 0.5, 0.375, 0.75, 0.375, 0.5, 0.375, 0.75, 0.375, 0.75, 0.375, 0.5, 0.375, 0.5, 0.375, 0.75, 0.375, 0.75, 0.375, 0.5, 0.375, 0.5, 0.375, 0.5, 0.375, 0.5, 0.375, 0.5, 0.375, 0.75, 0.375, 0.5, 0.375, 0.5, 0.375, 0.75, 0.625, 0.0, 0.625, 0.0, 0.625, 0.0, 0.625, 0.0, 0.375, 0.5, 0.375, 0.75, 0.375, 0.75, 0.375, 0.5, 0.375, 0.5, 0.375, 0.75, 0.375, 0.75, 0.375, 0.5, 0.375, 0.75, 0.375, 0.5, 0.375, 0.5, 0.375, 0.75, 0.375, 0.75, 0.375, 0.5, 0.375, 0.5, 0.375, 0.75, 0.625, 0.0, 0.625, 0.0, 0.625, 0.0, 0.625, 0.0, 0.375, 0.5, 0.375, 0.75, 0.375, 0.75, 0.375, 0.5, 0.125, 0.5, 0.125, 0.5, 0.125, 0.5, 0.125, 0.5, 0.375, 0.5, 0.375, 0.5, 0.375, 0.5, 0.375, 0.5, 0.625, 0.5, 0.625, 0.5, 0.625, 0.5, 0.625, 0.5, 0.375, 0.5, 0.375, 0.5, 0.375, 0.5, 0.375, 0.5, 0.125, 0.5, 0.125, 0.5, 0.125, 0.5, 0.125, 0.5, 0.625, 0.5, 0.625, 0.5, 0.625, 0.5, 0.625, 0.5, 0.375, 0.5, 0.375, 0.5, 0.375, 0.5, 0.375, 0.5, 0.125, 0.5, 0.125, 0.5, 0.125, 0.5, 0.125, 0.5, 0.375, 0.5, 0.375, 0.5, 0.375, 0.5, 0.375, 0.5, 0.625, 0.5, 0.625, 0.5, 0.625, 0.5, 0.625, 0.5, 0.375, 0.5, 0.375, 0.5, 0.375, 0.5, 0.375, 0.5, 0.375, 0.5, 0.375, 0.5, 0.375, 0.5, 0.375, 0.5, 0.625, 0.5, 0.625, 0.5, 0.625, 0.5, 0.625, 0.5, 0.375, 0.5, 0.375, 0.5, 0.375, 0.5, 0.375, 0.5, 0.375, 0.5, 0.375, 0.5, 0.375, 0.5, 0.375, 0.5, 0.375, 0.5, 0.375, 0.5, 0.375, 0.5, 0.375, 0.5, 0.375, 0.5, 0.375, 0.5, 0.375, 0.5, 0.375, 0.5, 0.375, 0.5, 0.375, 0.5, 0.375, 0.5, 0.375, 0.5, 0.375, 0.5, 0.375, 0.5, 0.375, 0.5, 0.375, 0.5, 0.375, 0.5, 0.375, 0.5, 0.375, 0.5, 0.375, 0.5, 0.625, 0.25, 0.625, 0.25, 0.625, 0.25, 0.625, 0.25, 0.375, 0.5, 0.375, 0.5, 0.375, 0.5, 0.375, 0.5, 0.875, 0.5, 0.625, 0.5, 0.625, 0.5, 0.875, 0.5, 0.625, 0.5, 0.375, 0.5, 0.375, 0.5, 0.625, 0.5, 0.625, 0.25, 0.625, 0.25, 0.625, 0.25, 0.625, 0.25, 0.375, 0.5, 0.375, 0.5, 0.375, 0.5, 0.375, 0.5, 0.375, 0.5, 0.125, 0.5, 0.125, 0.5, 0.375, 0.5, 0.375, 0.5, 0.375, 0.5, 0.375, 0.5, 0.375, 0.5, 0.625, 0.25, 0.625, 0.25, 0.625, 0.25, 0.625, 0.25, 0.375, 0.5, 0.375, 0.5, 0.375, 0.5, 0.375, 0.5, 0.625, 0.5, 0.625, 0.5, 0.625, 0.5, 0.625, 0.5, 0.625, 0.25, 0.625, 0.25, 0.625, 0.25, 0.625, 0.25, 0.375, 0.5, 0.375, 0.5, 0.375, 0.5, 0.375, 0.5, 0.625, 0.25, 0.625, 0.25, 0.625, 0.25, 0.625, 0.25, 0.375, 0.5, 0.375, 0.5, 0.375, 0.5, 0.375, 0.5, 0.625, 0.5, 0.625, 0.5, 0.625, 0.5, 0.625, 0.5, 0.375, 0.5, 0.375, 0.5, 0.375, 0.5, 0.375, 0.5, 0.375, 0.5, 0.375, 0.5, 0.375, 0.5, 0.375, 0.5, 0.625, 0.5, 0.625, 0.5, 0.625, 0.5, 0.625, 0.5, 0.625, 0.5, 0.625, 0.5, 0.625, 0.5, 0.625, 0.5, 0.125, 0.5, 0.125, 0.5, 0.125, 0.5, 0.125, 0.5, 0.375, 0.5, 0.375, 0.5, 0.375, 0.5, 0.375, 0.5, 0.625, 0.25, 0.625, 0.25, 0.625, 0.25, 0.625, 0.25, 0.625, 0.5, 0.625, 0.5, 0.625, 0.5, 0.625, 0.5, 0.375, 0.5, 0.375, 0.5, 0.375, 0.5, 0.375, 0.5, 0.625, 0.25, 0.625, 0.25, 0.625, 0.25, 0.625, 0.25, 0.625, 0.5, 0.625, 0.5, 0.625, 0.5, 0.625, 0.5, 0.375, 0.5, 0.375, 0.5, 0.375, 0.5, 0.375, 0.5, 0.125, 0.5, 0.125, 0.5, 0.125, 0.5, 0.125, 0.5, 0.375, 0.5, 0.375, 0.5, 0.375, 0.5, 0.375, 0.5, 0.375, 0.25, 0.375, 0.25, 0.375, 0.25, 0.375, 0.25, 0.625, 0.5, 0.625, 0.5, 0.625, 0.5, 0.625, 0.5, 0.125, 0.5, 0.125, 0.5, 0.125, 0.5, 0.125, 0.5, 0.625, 0.5, 0.625, 0.5, 0.625, 0.5, 0.625, 0.5, 0.375, 0.5, 0.375, 0.5, 0.375, 0.5, 0.375, 0.5, 0.625, 0.5, 0.625, 0.5, 0.625, 0.5, 0.625, 0.5, 0.125, 0.5, 0.125, 0.5, 0.125, 0.5, 0.125, 0.5, 0.875, 0.5, 0.875, 0.5, 0.875, 0.5, 0.875, 0.5, 0.625, 0.5, 0.625, 0.5, 0.625, 0.5, 0.625, 0.5, 0.625, 0.5, 0.625, 0.5, 0.625, 0.5, 0.625, 0.5, 0.375, 0.5, 0.375, 0.5, 0.375, 0.5, 0.375, 0.5, 0.125, 0.5, 0.125, 0.5, 0.125, 0.5, 0.125, 0.5, 0.125, 0.5, 0.125, 0.5, 0.125, 0.5, 0.125, 0.5, 0.875, 0.5, 0.875, 0.5, 0.875, 0.5, 0.875, 0.5, 0.125, 0.5, 0.125, 0.5, 0.125, 0.5, 0.125, 0.5, 0.125, 0.5, 0.125, 0.5, 0.125, 0.5, 0.125, 0.5, 0.625, 0.5, 0.625, 0.5, 0.625, 0.5, 0.625, 0.5, 0.625, 0.25, 0.625, 0.25, 0.625, 0.25, 0.625, 0.25, 0.375, 0.5, 0.375, 0.5, 0.375, 0.5, 0.375, 0.5, 0.375, 0.25, 0.375, 0.25, 0.375, 0.25, 0.375, 0.25, 0.625, 0.5, 0.625, 0.5, 0.625, 0.5, 0.625, 0.5, 0.375, 0.5, 0.375, 0.5, 0.375, 0.5, 0.375, 0.5, 0.125, 0.5, 0.125, 0.5, 0.125, 0.5, 0.125, 0.5, 0.625, 0.5, 0.625, 0.5, 0.625, 0.5, 0.625, 0.5, 0.375, 0.25, 0.375, 0.25, 0.375, 0.25, 0.375, 0.25, 0.875, 0.5, 0.875, 0.5, 0.875, 0.5, 0.875, 0.5, 0.625, 0.5, 0.625, 0.5, 0.625, 0.5, 0.625, 0.5, 0.375, 0.5, 0.375, 0.5, 0.375, 0.5, 0.375, 0.5, 0.125, 0.5, 0.125, 0.5, 0.125, 0.5, 0.125, 0.5, 0.625, 0.5, 0.625, 0.5, 0.625, 0.5, 0.625, 0.5, 0.375, 0.5, 0.375, 0.5, 0.375, 0.5, 0.375, 0.5, 0.125, 0.5, 0.125, 0.5, 0.125, 0.5, 0.125, 0.5, 0.375, 0.25, 0.375, 0.25, 0.375, 0.25, 0.375, 0.25, 0.625, 0.5, 0.625, 0.5, 0.625, 0.5, 0.625, 0.5, 0.375, 0.5, 0.375, 0.5, 0.375, 0.5, 0.375, 0.5, 0.375, 0.5, 0.375, 0.5, 0.375, 0.5, 0.375, 0.5, 0.125, 0.5, 0.125, 0.5, 0.125, 0.5, 0.125, 0.5, 0.375, 0.5, 0.375, 0.5, 0.375, 0.5, 0.375, 0.5, 0.625, 0.25, 0.625, 0.25, 0.625, 0.25, 0.625, 0.25, 0.625, 0.5, 0.625, 0.5, 0.625, 0.5, 0.625, 0.5, 0.375, 0.5, 0.375, 0.5, 0.375, 0.5, 0.375, 0.5, 0.375, 0.25, 0.625, 0.25, 0.625, 0.25, 0.375, 0.25, 0.625, 0.5, 0.625, 0.5, 0.625, 0.5, 0.625, 0.5, 0.375, 0.75, 0.375, 0.75, 0.375, 0.75, 0.375, 0.75, 0.625, 0.75, 0.625, 0.75, 0.625, 0.75, 0.625, 0.75, 0.375, 0.75, 0.375, 0.75, 0.375, 0.75, 0.375, 0.75, 0.375, 0.75, 0.375, 0.75, 0.375, 0.75, 0.375, 0.75, 0.375, 0.75, 0.375, 0.75, 0.375, 0.75, 0.375, 0.75, 0.375, 0.75, 0.375, 0.75, 0.375, 0.75, 0.375, 0.75, 0.375, 0.75, 0.375, 0.75, 0.375, 0.75, 0.375, 0.75, 0.375, 0.75, 0.375, 0.75, 0.375, 0.75, 0.375, 0.75, 0.375, 0.75, 0.375, 0.75, 0.375, 0.75, 0.375, 0.75, 0.625, 0.75, 0.875, 0.75, 0.875, 0.75, 0.625, 0.75, 0.625, 0.0, 0.625, 0.0, 0.625, 0.0, 0.625, 0.0, 0.375, 0.75, 0.375, 0.75, 0.375, 0.75, 0.375, 0.75, 0.125, 0.75, 0.375, 0.75, 0.375, 0.75, 0.125, 0.75, 0.375, 0.75, 0.625, 0.75, 0.625, 0.75, 0.375, 0.75, 0.625, 0.0, 0.625, 0.0, 0.625, 0.0, 0.625, 0.0, 0.375, 0.75, 0.375, 0.75, 0.375, 0.75, 0.375, 0.75, 0.375, 0.75, 0.375, 0.75, 0.375, 0.75, 0.375, 0.75, 0.625, 0.0, 0.625, 0.0, 0.625, 0.0, 0.625, 0.0, 0.375, 0.75, 0.375, 0.75, 0.375, 0.75, 0.375, 0.75, 0.625, 0.75, 0.625, 0.75, 0.625, 0.75, 0.625, 0.75, 0.625, 0.0, 0.625, 0.0, 0.625, 0.0, 0.625, 0.0, 0.375, 0.75, 0.375, 0.75, 0.375, 0.75, 0.375, 0.75, 0.625, 0.0, 0.625, 0.0, 0.625, 0.0, 0.625, 0.0, 0.375, 0.75, 0.375, 0.75, 0.375, 0.75, 0.375, 0.75, 0.625, 0.75, 0.625, 0.75, 0.625, 0.75, 0.625, 0.75, 0.375, 0.75, 0.375, 0.75, 0.375, 0.75, 0.375, 0.75, 0.375, 0.75, 0.375, 0.75, 0.375, 0.75, 0.375, 0.75, 0.625, 0.75, 0.625, 0.75, 0.625, 0.75, 0.625, 0.75, 0.375, 0.75, 0.375, 0.75, 0.375, 0.75, 0.375, 0.75, 0.625, 0.75, 0.625, 0.75, 0.625, 0.75, 0.625, 0.75, 0.625, 0.0, 0.375, 0.0, 0.375, 0.0, 0.625, 0.0, 0.375, 0.75, 0.375, 0.75, 0.375, 0.75, 0.375, 0.75, 0.625, 0.75, 0.625, 0.75, 0.625, 0.75, 0.625, 0.75, 0.125, 0.75, 0.125, 0.75, 0.125, 0.75, 0.125, 0.75, 0.375, 0.75, 0.375, 0.75, 0.375, 0.75, 0.375, 0.75, 0.625, 0.0, 0.625, 0.0, 0.625, 0.0, 0.625, 0.0, 0.375, 0.0, 0.375, 0.0, 0.375, 0.0, 0.375, 0.0, 0.625, 0.75, 0.625, 0.75, 0.625, 0.75, 0.625, 0.75, 0.625, 0.75, 0.625, 0.75, 0.625, 0.75, 0.625, 0.75, 0.375, 0.75, 0.375, 0.75, 0.375, 0.75, 0.375, 0.75, 0.125, 0.75, 0.125, 0.75, 0.125, 0.75, 0.125, 0.75, 0.625, 0.0, 0.625, 0.0, 0.625, 0.0, 0.625, 0.0, 0.625, 0.75, 0.625, 0.75, 0.625, 0.75, 0.625, 0.75, 0.375, 0.75, 0.375, 0.75, 0.375, 0.75, 0.375, 0.75, 0.625, 0.75, 0.375, 0.75, 0.375, 0.75, 0.625, 0.75, 0.375, 0.75, 0.625, 0.75, 0.625, 1.0, 0.375, 1.0, 0.375, 1.0, 0.625, 1.0, 0.625, 1.0, 0.375, 1.0, 0.625, 1.0, 0.625, 1.0, 0.625, 1.0, 0.625, 1.0, 0.625, 0.75, 0.625, 0.75, 0.625, 0.75, 0.625, 0.75, 0.625, 0.75, 0.625, 0.75, 0.625, 0.75, 0.625, 0.75, 0.625, 0.75, 0.625, 0.75, 0.625, 0.75, 0.625, 0.75, 0.625, 0.75, 0.625, 0.75, 0.625, 0.75, 0.625, 0.75, 0.625, 0.75, 0.375, 0.75, 0.375, 0.75, 0.625, 0.75, 0.625, 0.75, 0.375, 0.75, 0.375, 0.75, 0.625, 0.75, 0.625, 0.75, 0.625, 0.75, 0.625, 0.75, 0.625, 0.75, 0.625, 0.75, 0.625, 0.75, 0.625, 0.75, 0.625, 0.75, 0.625, 0.75, 0.625, 0.75, 0.625, 0.75, 0.625, 0.75, 0.625, 0.75, 0.625, 0.75, 0.625, 0.75, 0.625, 0.75, 0.375, 1.0, 0.625, 1.0, 0.625, 1.0, 0.375, 1.0, 0.375, 1.0, 0.625, 1.0, 0.625, 1.0, 0.375, 1.0, 0.625, 1.0, 0.625, 1.0, 0.625, 1.0, 0.625, 1.0, 0.625, 1.0, 0.625, 1.0, 0.625, 1.0, 0.625, 1.0, 0.375, 0.75, 0.375, 0.75, 0.375, 0.75, 0.375, 0.75, 0.375, 0.75, 0.375, 0.75, 0.375, 0.75, 0.375, 0.75, 0.375, 1.0, 0.375, 1.0, 0.375, 1.0, 0.375, 1.0, 0.375, 1.0, 0.375, 1.0, 0.375, 1.0, 0.375, 1.0, 0.375, 1.0, 0.375, 1.0, 0.375, 1.0, 0.375, 1.0, 0.375, 1.0, 0.375, 1.0, 0.375, 1.0, 0.375, 1.0, 0.375, 0.75, 0.375, 0.75, 0.375, 0.75, 0.375, 0.75, 0.375, 0.75, 0.375, 0.75, 0.375, 0.75, 0.375, 0.75, 0.375, 0.75, 0.375, 0.75, 0.375, 0.75, 0.375, 0.75, 0.375, 0.75, 0.375, 0.75, 0.375, 0.75, 0.375, 0.75, 0.375, 0.75, 0.375, 0.75, 0.375, 0.75, 0.375, 0.75, 0.375, 1.0, 0.375, 1.0, 0.375, 1.0, 0.375, 1.0, 0.375, 1.0, 0.375, 1.0, 0.375, 1.0, 0.375, 1.0, 0.375, 1.0, 0.375, 1.0, 0.375, 1.0, 0.375, 1.0, 0.375, 0.75, 0.375, 0.75, 0.375, 0.75, 0.375, 0.75, 0.375, 0.75, 0.375, 0.75, 0.375, 0.75, 0.375, 0.75, 0.375, 0.75, 0.375, 0.75, 0.375, 0.75, 0.375, 0.75, 0.375, 0.75, 0.375, 0.75, 0.375, 0.75, 0.375, 0.75, 0.375, 0.75, 0.375, 0.75, 0.375, 0.75, 0.375, 0.75, 0.375, 0.75, 0.375, 0.75, 0.375, 0.75, 0.375, 0.75, 0.375, 0.75, 0.375, 0.75, 0.375, 0.75, 0.375, 0.75, 0.375, 0.75, 0.375, 0.75, 0.375, 0.75, 0.375, 0.75, 0.375, 0.75, 0.375, 0.75, 0.375, 0.75, 0.375, 0.75, 0.625, 0.75, 0.625, 0.75, 0.625, 0.75, 0.625, 0.75, 0.375, 0.75, 0.375, 0.75, 0.375, 0.75, 0.375, 0.75, 0.125, 0.75, 0.125, 0.75, 0.125, 0.75, 0.125, 0.75, 0.375, 0.75, 0.375, 0.75, 0.375, 0.75, 0.375, 0.75, 0.625, 0.75, 0.625, 0.75, 0.625, 0.75, 0.625, 0.75, 0.125, 0.75, 0.125, 0.75, 0.125, 0.75, 0.125, 0.75, 0.375, 0.75, 0.375, 0.75, 0.375, 0.75, 0.375, 0.75, 0.625, 0.75, 0.625, 0.75, 0.625, 0.75, 0.625, 0.75, 0.375, 0.75, 0.375, 0.75, 0.375, 0.75, 0.375, 0.75, 0.125, 0.75, 0.125, 0.75, 0.125, 0.75, 0.125, 0.75, 0.625, 0.75, 0.625, 0.75, 0.625, 0.75, 0.625, 0.75, 0.375, 0.75, 0.375, 0.75, 0.375, 0.75, 0.375, 0.75, 0.125, 0.75, 0.125, 0.75, 0.125, 0.75, 0.125, 0.75, 0.125, 0.75, 0.125, 0.75, 0.125, 0.75, 0.125, 0.75, 0.875, 0.75, 0.875, 0.75, 0.875, 0.75, 0.875, 0.75, 0.125, 0.75, 0.125, 0.75, 0.125, 0.75, 0.125, 0.75, 0.125, 0.75, 0.125, 0.75, 0.125, 0.75, 0.125, 0.75, 0.625, 0.75, 0.625, 0.75, 0.625, 0.75, 0.625, 0.75, 0.625, 0.0, 0.625, 0.0, 0.625, 0.0, 0.625, 0.0, 0.375, 0.75, 0.375, 0.75, 0.375, 0.75, 0.375, 0.75, 0.625, 0.75, 0.625, 0.75, 0.625, 0.75, 0.625, 0.75, 0.375, 0.75, 0.375, 0.75, 0.375, 0.75, 0.375, 0.75, 0.375, 0.0, 0.375, 0.0, 0.375, 0.0, 0.375, 0.0, 0.125, 0.75, 0.125, 0.75, 0.125, 0.75, 0.125, 0.75, 0.625, 0.75, 0.625, 0.75, 0.625, 0.75, 0.625, 0.75, 0.375, 0.0, 0.375, 0.0, 0.375, 0.0, 0.375, 0.0, 0.875, 0.75, 0.875, 0.75, 0.875, 0.75, 0.875, 0.75, 0.625, 0.75, 0.625, 0.75, 0.625, 0.75, 0.625, 0.75, 0.375, 0.75, 0.375, 0.75, 0.375, 0.75, 0.375, 0.75, 0.125, 0.75, 0.125, 0.75, 0.125, 0.75, 0.125, 0.75, 0.625, 0.75, 0.625, 0.75, 0.625, 0.75, 0.625, 0.75, 0.625, 0.75, 0.625, 0.75, 0.625, 0.75, 0.625, 0.75, 0.375, 0.75, 0.375, 0.75, 0.375, 0.75, 0.375, 0.75, 0.125, 0.75, 0.125, 0.75, 0.125, 0.75, 0.125, 0.75, 0.375, 0.0, 0.375, 0.0, 0.375, 0.0, 0.375, 0.0, 0.375, 0.75, 0.375, 0.75, 0.375, 0.75, 0.375, 0.75, 0.375, 0.5, 0.375, 0.5, 0.375, 0.5, 0.375, 0.5, 0.375, 0.5, 0.375, 0.5, 0.375, 0.5, 0.375, 0.5, 0.625, 0.25, 0.625, 0.25, 0.625, 0.25, 0.625, 0.25, 0.375, 0.5, 0.375, 0.5, 0.375, 0.5, 0.375, 0.5, 0.875, 0.5, 0.625, 0.5, 0.625, 0.5, 0.875, 0.5, 0.625, 0.5, 0.375, 0.5, 0.375, 0.5, 0.625, 0.5, 0.625, 0.25, 0.625, 0.25, 0.625, 0.25, 0.625, 0.25, 0.375, 0.5, 0.375, 0.5, 0.375, 0.5, 0.375, 0.5, 0.375, 0.5, 0.125, 0.5, 0.125, 0.5, 0.375, 0.5, 0.375, 0.5, 0.375, 0.5, 0.375, 0.5, 0.375, 0.5, 0.625, 0.25, 0.625, 0.25, 0.625, 0.25, 0.625, 0.25, 0.375, 0.5, 0.375, 0.5, 0.375, 0.5, 0.375, 0.5, 0.625, 0.5, 0.625, 0.5, 0.625, 0.5, 0.625, 0.5, 0.625, 0.25, 0.625, 0.25, 0.625, 0.25, 0.625, 0.25, 0.375, 0.5, 0.375, 0.5, 0.375, 0.5, 0.375, 0.5, 0.625, 0.25, 0.625, 0.25, 0.625, 0.25, 0.625, 0.25, 0.375, 0.5, 0.375, 0.5, 0.375, 0.5, 0.375, 0.5, 0.625, 0.5, 0.625, 0.5, 0.625, 0.5, 0.625, 0.5, 0.375, 0.5, 0.375, 0.5, 0.375, 0.5, 0.375, 0.5, 0.375, 0.5, 0.375, 0.5, 0.375, 0.5, 0.375, 0.5, 0.625, 0.5, 0.625, 0.5, 0.625, 0.5, 0.625, 0.5, 0.375, 0.5, 0.375, 0.5, 0.375, 0.5, 0.375, 0.5, 0.625, 0.5, 0.625, 0.5, 0.625, 0.5, 0.625, 0.5, 0.375, 0.25, 0.625, 0.25, 0.625, 0.25, 0.375, 0.25, 0.375, 0.5, 0.375, 0.5, 0.375, 0.5, 0.375, 0.5, 0.625, 0.5, 0.625, 0.5, 0.625, 0.5, 0.625, 0.5, 0.625, 0.25, 0.625, 0.25, 0.625, 0.25, 0.625, 0.25, 0.125, 0.5, 0.125, 0.5, 0.125, 0.5, 0.125, 0.5, 0.375, 0.5, 0.375, 0.5, 0.375, 0.5, 0.375, 0.5, 0.125, 0.5, 0.125, 0.5, 0.125, 0.5, 0.125, 0.5, 0.375, 0.5, 0.375, 0.5, 0.375, 0.5, 0.375, 0.5, 0.375, 0.5, 0.375, 0.5, 0.375, 0.5, 0.375, 0.5, 0.125, 0.5, 0.125, 0.5, 0.125, 0.5, 0.125, 0.5, 0.375, 0.5, 0.375, 0.5, 0.375, 0.5, 0.375, 0.5, 0.375, 0.5, 0.375, 0.5, 0.375, 0.5, 0.375, 0.5, 0.625, 0.5, 0.625, 0.5, 0.625, 0.5, 0.625, 0.5, 0.375, 0.25, 0.375, 0.25, 0.375, 0.25, 0.375, 0.25, 0.125, 0.5, 0.125, 0.5, 0.125, 0.5, 0.125, 0.5, 0.375, 0.5, 0.375, 0.5, 0.375, 0.5, 0.375, 0.5, 0.375, 0.25, 0.625, 0.25, 0.625, 0.25, 0.375, 0.25, 0.375, 0.5, 0.375, 0.5, 0.375, 0.5, 0.375, 0.5, 0.625, 0.5, 0.625, 0.5, 0.625, 0.5, 0.625, 0.5, 0.375, 0.5, 0.375, 0.5, 0.375, 0.5, 0.375, 0.5, 0.375, 0.5, 0.375, 0.5, 0.375, 0.5, 0.375, 0.5, 0.375, 0.5, 0.375, 0.5, 0.375, 0.5, 0.375, 0.5, 0.625, 0.25, 0.625, 0.25, 0.625, 0.25, 0.625, 0.25, 0.625, 0.25, 0.625, 0.25, 0.625, 0.25, 0.625, 0.25, 0.625, 0.5, 0.375, 0.5, 0.375, 0.5, 0.625, 0.5, 0.375, 0.5, 0.375, 0.5, 0.375, 0.5, 0.375, 0.5, 0.375, 0.5, 0.375, 0.5, 0.375, 0.5, 0.375, 0.5, 0.625, 0.5, 0.625, 0.5, 0.625, 0.5, 0.625, 0.5, 0.375, 0.25, 0.625, 0.25, 0.625, 0.5, 0.375, 0.5, 0.375, 0.5, 0.625, 0.5, 0.625, 0.5, 0.375, 0.5, 0.625, 0.25, 0.375, 0.25, 0.375, 0.25, 0.625, 0.25, 0.625, 0.25, 0.375, 0.25, 0.375, 0.25, 0.625, 0.25, 0.625, 0.25, 0.625, 0.25, 0.625, 0.25, 0.625, 0.25, 0.625, 0.5, 0.625, 0.5, 0.625, 0.5, 0.625, 0.5, 0.625, 0.5, 0.625, 0.5, 0.625, 0.5, 0.625, 0.5, 0.625, 0.5, 0.625, 0.5, 0.625, 0.5, 0.625, 0.5, 0.625, 0.5, 0.625, 0.5, 0.625, 0.5, 0.625, 0.5, 0.625, 0.5, 0.625, 0.5, 0.625, 0.5, 0.625, 0.5, 0.375, 0.5, 0.625, 0.5, 0.625, 0.5, 0.375, 0.5, 0.375, 0.5, 0.625, 0.5, 0.625, 0.5, 0.375, 0.5, 0.625, 0.5, 0.625, 0.5, 0.625, 0.5, 0.625, 0.5, 0.625, 0.5, 0.625, 0.5, 0.625, 0.5, 0.625, 0.5, 0.625, 0.5, 0.625, 0.5, 0.625, 0.5, 0.625, 0.5, 0.625, 0.25, 0.375, 0.25, 0.375, 0.25, 0.625, 0.25, 0.625, 0.25, 0.625, 0.25, 0.625, 0.25, 0.625, 0.25, 0.625, 0.25, 0.625, 0.25, 0.625, 0.25, 0.625, 0.25, 0.375, 0.5, 0.375, 0.5, 0.375, 0.5, 0.375, 0.5, 0.375, 0.5, 0.375, 0.5, 0.375, 0.5, 0.375, 0.5, 0.375, 0.5, 0.375, 0.5, 0.375, 0.5, 0.375, 0.5, 0.375, 0.25, 0.375, 0.25, 0.375, 0.25, 0.375, 0.25, 0.375, 0.25, 0.375, 0.25, 0.375, 0.25, 0.375, 0.25, 0.375, 0.25, 0.375, 0.25, 0.375, 0.25, 0.375, 0.25, 0.375, 0.25, 0.375, 0.25, 0.375, 0.25, 0.375, 0.25, 0.375, 0.25, 0.375, 0.25, 0.375, 0.25, 0.375, 0.25, 0.375, 0.25, 0.375, 0.25, 0.375, 0.25, 0.375, 0.25, 0.375, 0.25, 0.375, 0.25, 0.375, 0.25, 0.375, 0.25, 0.375, 0.5, 0.375, 0.5, 0.375, 0.5, 0.375, 0.5, 0.375, 0.5, 0.375, 0.5, 0.375, 0.5, 0.375, 0.5, 0.375, 0.5, 0.375, 0.5, 0.375, 0.5, 0.375, 0.5, 0.375, 0.5, 0.375, 0.5, 0.375, 0.5, 0.375, 0.5, 0.375, 0.5, 0.375, 0.5, 0.375, 0.5, 0.375, 0.5, 0.375, 0.5, 0.375, 0.5, 0.375, 0.5, 0.375, 0.5, 0.375, 0.5, 0.375, 0.5, 0.375, 0.5, 0.375, 0.5, 0.375, 0.5, 0.375, 0.5, 0.375, 0.5, 0.375, 0.5, 0.375, 0.5, 0.375, 0.5, 0.375, 0.5, 0.375, 0.5, 0.375, 0.5, 0.375, 0.5, 0.375, 0.5, 0.375, 0.5, 0.375, 0.5, 0.375, 0.5, 0.375, 0.5, 0.375, 0.5, 0.375, 0.5, 0.375, 0.5, 0.375, 0.5, 0.375, 0.5, 0.375, 0.5, 0.375, 0.5, 0.375, 0.5, 0.375, 0.5, 0.375, 0.5, 0.375, 0.5, 0.375, 0.5, 0.375, 0.5, 0.375, 0.5, 0.375, 0.5, 0.375, 0.5, 0.375, 0.5, 0.375, 0.5, 0.375, 0.5, 0.375, 0.5, 0.375, 0.5, 0.625, 0.5, 0.625, 0.5, 0.625, 0.5, 0.625, 0.5, 0.375, 0.5, 0.375, 0.5, 0.375, 0.5, 0.375, 0.5, 0.375, 0.5, 0.375, 0.5, 0.375, 0.5, 0.375, 0.5, 0.625, 0.5, 0.625, 0.5, 0.625, 0.5, 0.625, 0.5, 0.375, 0.5, 0.375, 0.5, 0.375, 0.5, 0.375, 0.5, 0.625, 0.5, 0.625, 0.5, 0.625, 0.5, 0.625, 0.5, 0.125, 0.5, 0.125, 0.5, 0.125, 0.5, 0.125, 0.5, 0.375, 0.5, 0.375, 0.5, 0.375, 0.5, 0.375, 0.5, 0.625, 0.5, 0.625, 0.5, 0.625, 0.5, 0.625, 0.5, 0.375, 0.5, 0.375, 0.5, 0.375, 0.5, 0.375, 0.5, 0.125, 0.5, 0.125, 0.5, 0.125, 0.5, 0.125, 0.5, 0.625, 0.5, 0.625, 0.5, 0.625, 0.5, 0.625, 0.5, 0.375, 0.5, 0.375, 0.5, 0.375, 0.5, 0.375, 0.5, 0.125, 0.5, 0.125, 0.5, 0.125, 0.5, 0.125, 0.5, 0.875, 0.5, 0.875, 0.5, 0.875, 0.5, 0.875, 0.5, 0.125, 0.5, 0.125, 0.5, 0.125, 0.5, 0.125, 0.5, 0.125, 0.5, 0.125, 0.5, 0.125, 0.5, 0.125, 0.5, 0.625, 0.5, 0.625, 0.5, 0.625, 0.5, 0.625, 0.5, 0.625, 0.25, 0.625, 0.25, 0.625, 0.25, 0.625, 0.25, 0.375, 0.5, 0.375, 0.5, 0.375, 0.5, 0.375, 0.5, 0.375, 0.25, 0.375, 0.25, 0.375, 0.25, 0.375, 0.25, 0.625, 0.5, 0.625, 0.5, 0.625, 0.5, 0.625, 0.5, 0.375, 0.5, 0.375, 0.5, 0.375, 0.5, 0.375, 0.5, 0.125, 0.5, 0.125, 0.5, 0.125, 0.5, 0.125, 0.5, 0.625, 0.5, 0.625, 0.5, 0.625, 0.5, 0.625, 0.5, 0.375, 0.25, 0.375, 0.25, 0.375, 0.25, 0.375, 0.25, 0.875, 0.5, 0.875, 0.5, 0.875, 0.5, 0.875, 0.5, 0.625, 0.5, 0.625, 0.5, 0.625, 0.5, 0.625, 0.5, 0.375, 0.5, 0.375, 0.5, 0.375, 0.5, 0.375, 0.5, 0.625, 0.5, 0.625, 0.5, 0.625, 0.5, 0.625, 0.5, 0.375, 0.5, 0.375, 0.5, 0.375, 0.5, 0.375, 0.5, 0.0, 0.0, 0.0, 0.0, 0.0, 0.0, 0.0, 0.0, 0.0, 0.0, 0.0, 0.0, 0.0, 0.0, 0.0, 0.0, 0.0, 0.0, 0.0, 0.0, 0.0, 0.0, 0.0, 0.0, 0.0, 0.0, 0.0, 0.0, 0.0, 0.0, 0.0, 0.0, 0.0, 0.0, 0.0, 0.0, 0.0, 0.0, 0.0, 0.0, 0.0, 0.0, 0.0, 0.0, 0.0, 0.0, 0.0, 0.0, 0.0, 0.0, 0.0, 0.0, 0.0, 0.0, 0.0, 0.0, 0.0, 0.0, 0.0, 0.0, 0.0, 0.0, 0.0, 0.0, 0.0, 0.0, 0.0, 0.0, 0.0, 0.0, 0.0, 0.0, 0.0, 0.0, 0.0, 0.0, 0.0, 0.0, 0.0, 0.0, 0.0, 0.0, 0.0, 0.0, 0.0, 0.0, 0.0, 0.0, 0.0, 0.0, 0.0, 0.0, 0.0, 0.0, 0.0, 0.0, 0.0, 0.0, 0.0, 0.0, 0.0, 0.0, 0.0, 0.0, 0.0, 0.0, 0.0, 0.0, 0.0, 0.0, 0.0, 0.0, 0.0, 0.0, 0.0, 0.0, 0.0, 0.0, 0.0, 0.0, 0.0, 0.0, 0.0, 0.0, 0.125, 0.5, 0.125, 0.5, 0.0, 0.0, 0.0, 0.0, 0.125, 0.5, 0.125, 0.5, 0.125, 0.75, 0.0, 0.0, 0.0, 0.0, 0.125, 0.75, 0.0, 0.0, 0.125, 0.75, 0.125, 0.75, 0.0, 0.0, 0.0, 0.0, 0.0, 0.0, 0.125, 0.5, 0.125, 0.5, 0.0, 0.0, 0.0, 0.0, 0.125, 0.5, 0.125, 0.5, 0.0, 0.0, 0.0, 0.0, 0.0, 0.0, 0.0, 0.0, 0.0, 0.0, 0.0, 0.0, 0.0, 0.0, 0.0, 0.0, 0.0, 0.0, 0.0, 0.0, 0.0, 0.0, 0.0, 0.0, 0.0, 0.0, 0.0, 0.0, 0.0, 0.0, 0.0, 0.0, 0.0, 0.0, 0.0, 0.0, 0.0, 0.0, 0.0, 0.0, 0.0, 0.0, 0.0, 0.0, 0.0, 0.0, 0.0, 0.0, 0.0, 0.0, 0.0, 0.0, 0.0, 0.0, 0.0, 0.0, 0.0, 0.0, 0.0, 0.0, 0.0, 0.0, 0.0, 0.0, 0.0, 0.0, 0.0, 0.0, 0.0, 0.0, 0.0, 0.0, 0.0, 0.0, 0.0, 0.0, 0.0, 0.0, 0.0, 0.0, 0.0, 0.0, 0.0, 0.0, 0.0, 0.0, 0.0, 0.0, 0.0, 0.0, 0.0, 0.0, 0.0, 0.0, 0.0, 0.0, 0.0, 0.0, 0.625, 0.25, 0.625, 0.25, 0.0, 0.0, 0.0, 0.0, 0.625, 0.5, 0.625, 0.5, 0.0, 0.0, 0.0, 0.0, 0.625, 0.0, 0.625, 0.0, 0.0, 0.0, 0.0, 0.0, 0.0, 0.0, 0.0, 0.0, 0.0, 0.0, 0.0, 0.0, 0.0, 0.0, 0.0, 0.0, 0.0, 0.0, 0.0, 0.0, 0.0, 0.0, 0.625, 0.75, 0.625, 0.75, 0.625, 0.25, 0.625, 0.25, 0.0, 0.0, 0.0, 0.0, 0.0, 0.0, 0.625, 0.5, 0.625, 0.5, 0.0, 0.0, 0.0, 0.0, 0.0, 0.0, 0.0, 0.0, 0.0, 0.0, 0.0, 0.0, 0.0, 0.0, 0.0, 0.0, 0.0, 0.0, 0.0, 0.0, 0.0, 0.0, 0.0, 0.0, 0.0, 0.0, 0.0, 0.0, 0.0, 0.0, 0.125, 0.75, 0.125, 0.75, 0.875, 0.75, 0.875, 0.75, 0.375, 0.75, 0.375, 0.75, 0.0, 0.0, 0.0, 0.0, 0.375, 0.75, 0.375, 0.75, 0.625, 0.75, 0.0, 0.0, 0.0, 0.0, 0.625, 0.75, 0.0, 0.0, 0.0, 0.0, 0.375, 0.5, 0.375, 0.5, 0.625, 0.5, 0.0, 0.0, 0.0, 0.0, 0.625, 0.5, 0.0, 0.0, 0.375, 0.5, 0.375, 0.5, 0.0, 0.0, 0.875, 0.5, 0.375, 0.5, 0.375, 0.5, 0.875, 0.5, 0.0, 0.0, 0.125, 0.5, 0.125, 0.5, 0.0, 0.0, 0.625, 0.5, 0.0, 0.0, 0.0, 0.0, 0.625, 0.5, 0.0, 0.0, 0.0, 0.0, 0.125, 0.5, 0.125, 0.5, 0.625, 0.5, 0.0, 0.0, 0.0, 0.0, 0.625, 0.5, 0.0, 0.0, 0.375, 0.5, 0.375, 0.5, 0.0, 0.0, 0.625, 0.5, 0.125, 0.5, 0.125, 0.5, 0.625, 0.5, 0.625, 0.5, 0.0, 0.0, 0.0, 0.0, 0.625, 0.5, 0.0, 0.0, 0.0, 0.0, 0.125, 0.5, 0.125, 0.5, 0.0, 0.0, 0.0, 0.0, 0.375, 0.75, 0.375, 0.75, 0.625, 0.75, 0.0, 0.0, 0.0, 0.0, 0.625, 0.75, 0.875, 0.5, 0.875, 0.5, 0.375, 0.5, 0.375, 0.5, 0.0, 0.0, 0.0, 0.0, 0.375, 0.5, 0.375, 0.5, 0.0, 0.0, 0.375, 0.75, 0.375, 0.75, 0.0, 0.0, 0.625, 0.75, 0.625, 0.75, 0.375, 0.75, 0.375, 0.75, 0.0, 0.0, 0.0, 0.0, 0.0, 0.0, 0.0, 0.0, 0.0, 0.0, 0.0, 0.0, 0.0, 0.0, 0.0, 0.0, 0.0, 0.0, 0.0, 0.0, 0.0, 0.0, 0.0, 0.0, 0.0, 0.0, 0.0, 0.0, 0.0, 0.0, 0.0, 0.0, 0.0, 0.0, 0.0, 0.0, 0.0, 0.0, 0.0, 0.0, 0.0, 0.0, 0.0, 0.0, 0.0, 0.0, 0.0, 0.0, 0.0, 0.0, 0.0, 0.0, 0.0, 0.0, 0.0, 0.0, 0.0, 0.0, 0.0, 0.0, 0.0, 0.0, 0.0, 0.0, 0.0, 0.0, 0.0, 0.0, 0.0, 0.0, 0.0, 0.0, 0.875, 0.5, 0.125, 0.5, 0.125, 0.5, 0.875, 0.5, 0.0, 0.0, 0.375, 0.5, 0.375, 0.5, 0.0, 0.0, 0.0, 0.0, 0.0, 0.0, 0.0, 0.0, 0.0, 0.0, 0.0, 0.0, 0.0, 0.0, 0.0, 0.0, 0.0, 0.0, 0.0, 0.0, 0.0, 0.0, 0.0, 0.0, 0.0, 0.0, 0.0, 0.0, 0.0, 0.0, 0.0, 0.0, 0.0, 0.0, 0.0, 0.0, 0.0, 0.0, 0.0, 0.0, 0.0, 0.0, 0.0, 0.0, 0.0, 0.0, 0.0, 0.0, 0.0, 0.0, 0.0, 0.0, 0.0, 0.0, 0.0, 0.0, 0.0, 0.0, 0.0, 0.0, 0.0, 0.0, 0.0, 0.0, 0.0, 0.0, 0.0, 0.0, 0.0, 0.0, 0.0, 0.0, 0.0, 0.0, 0.0, 0.0, 0.0, 0.0, 0.0, 0.0, 0.0, 0.0])
me_cube_001.update()

# ---- objects
ob_cube = bpy.data.objects.new('Cube', me_cube_001)

# ---- transforms, parenting, visibility, modifiers, constraints
ob_cube.location = (0.0, 0.0, 0.0)

# ---- collection membership
col_collection.objects.link(ob_cube)

# ---- scene / render settings (as saved in the file)
scene.frame_start = 1; scene.frame_end = 250; scene.frame_set(1)
scene.render.engine = 'BLENDER_EEVEE_NEXT'
scene.cycles.sampling_pattern = 'TABULATED_SOBOL'
scene.cycles.use_light_tree = False
scene.view_settings.view_transform = 'Filmic'
bpy.context.view_layer.update()

# ---- added for rendering (the .blend has no active camera and no usable light): camera, sun
cam_auto = bpy.data.cameras.new('AutoCamera')
cam_auto.lens = 50.0
cam_auto.sensor_width = 36.0
cam_auto.clip_end = 1000.0
ob_auto_camera = bpy.data.objects.new('AutoCamera', cam_auto)
scene.collection.objects.link(ob_auto_camera)
ob_auto_camera.location = (9.64727, -11.5767, 7.71781)
ob_auto_camera.rotation_euler = (1.09748, -7.21219e-08, 0.694738)
scene.camera = ob_auto_camera
light_auto_sun = bpy.data.lights.new('AutoSun', 'SUN')
light_auto_sun.energy = 3.0
light_auto_sun.angle = 0.0523599
ob_auto_sun = bpy.data.objects.new('AutoSun', light_auto_sun)
scene.collection.objects.link(ob_auto_sun)
ob_auto_sun.rotation_euler = (0.872665, 0.174533, 0.523599)
bpy.context.view_layer.update()
